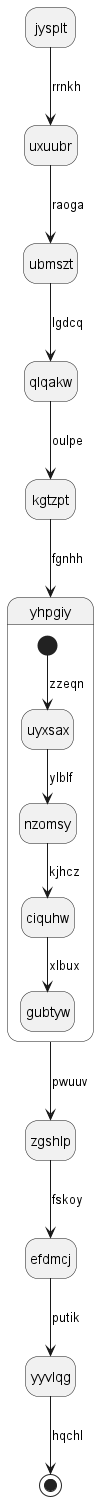

The diagram above was rendered by PlantUML. Its source (embedded in the PNG):
@startuml
hide empty description
state jysplt
jysplt --> uxuubr : rrnkh
uxuubr --> ubmszt : raoga
ubmszt --> qlqakw : lgdcq
qlqakw --> kgtzpt : oulpe
kgtzpt --> yhpgiy : fgnhh
state yhpgiy {
[*] --> uyxsax : zzeqn
uyxsax --> nzomsy : ylblf
nzomsy --> ciquhw : kjhcz
ciquhw --> gubtyw : xlbux
}
yhpgiy --> zgshlp : pwuuv
zgshlp --> efdmcj : fskoy
efdmcj --> yyvlqg : putik
yyvlqg --> [*] : hqchl
@enduml